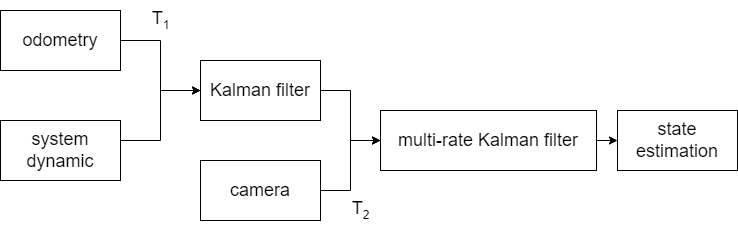

The diagram above was exported from draw.io. Its source (the exported page's mxGraphModel, read from the mxfile embedded in the PNG):
<mxGraphModel dx="1038" dy="547" grid="1" gridSize="10" guides="1" tooltips="1" connect="1" arrows="1" fold="1" page="1" pageScale="1" pageWidth="827" pageHeight="1169" math="0" shadow="0">
  <root>
    <mxCell id="0" />
    <mxCell id="1" parent="0" />
    <mxCell id="NGuuJl21pHQzUnoow5Hf-10" style="edgeStyle=orthogonalEdgeStyle;rounded=0;orthogonalLoop=1;jettySize=auto;html=1;exitX=1;exitY=0.5;exitDx=0;exitDy=0;fontSize=18;entryX=0;entryY=0.5;entryDx=0;entryDy=0;" parent="1" source="NGuuJl21pHQzUnoow5Hf-1" target="NGuuJl21pHQzUnoow5Hf-4" edge="1">
      <mxGeometry relative="1" as="geometry">
        <mxPoint x="220" y="210" as="targetPoint" />
        <Array as="points">
          <mxPoint x="180" y="270" />
          <mxPoint x="220" y="270" />
          <mxPoint x="220" y="220" />
        </Array>
      </mxGeometry>
    </mxCell>
    <mxCell id="NGuuJl21pHQzUnoow5Hf-1" value="&lt;font style=&quot;font-size: 18px;&quot;&gt;system dynamic&lt;/font&gt;" style="rounded=0;whiteSpace=wrap;html=1;" parent="1" vertex="1">
      <mxGeometry x="60" y="250" width="120" height="60" as="geometry" />
    </mxCell>
    <mxCell id="NGuuJl21pHQzUnoow5Hf-8" style="edgeStyle=orthogonalEdgeStyle;rounded=0;orthogonalLoop=1;jettySize=auto;html=1;exitX=1;exitY=0.5;exitDx=0;exitDy=0;entryX=0;entryY=0.5;entryDx=0;entryDy=0;fontSize=18;" parent="1" source="NGuuJl21pHQzUnoow5Hf-2" target="NGuuJl21pHQzUnoow5Hf-4" edge="1">
      <mxGeometry relative="1" as="geometry" />
    </mxCell>
    <mxCell id="NGuuJl21pHQzUnoow5Hf-2" value="odometry" style="rounded=0;whiteSpace=wrap;html=1;fontSize=18;" parent="1" vertex="1">
      <mxGeometry x="60" y="140" width="120" height="60" as="geometry" />
    </mxCell>
    <mxCell id="NGuuJl21pHQzUnoow5Hf-13" style="edgeStyle=orthogonalEdgeStyle;rounded=0;orthogonalLoop=1;jettySize=auto;html=1;exitX=1;exitY=0.5;exitDx=0;exitDy=0;fontSize=18;entryX=0;entryY=0.5;entryDx=0;entryDy=0;" parent="1" source="NGuuJl21pHQzUnoow5Hf-3" target="NGuuJl21pHQzUnoow5Hf-5" edge="1">
      <mxGeometry relative="1" as="geometry">
        <mxPoint x="250" y="300" as="targetPoint" />
      </mxGeometry>
    </mxCell>
    <mxCell id="NGuuJl21pHQzUnoow5Hf-3" value="camera" style="rounded=0;whiteSpace=wrap;html=1;fontSize=18;" parent="1" vertex="1">
      <mxGeometry x="260" y="290" width="120" height="60" as="geometry" />
    </mxCell>
    <mxCell id="ACo2i2RifiFehLKGWSzm-1" style="edgeStyle=orthogonalEdgeStyle;rounded=0;orthogonalLoop=1;jettySize=auto;html=1;exitX=1;exitY=0.5;exitDx=0;exitDy=0;entryX=0;entryY=0.5;entryDx=0;entryDy=0;fontSize=18;" edge="1" parent="1" source="NGuuJl21pHQzUnoow5Hf-4" target="NGuuJl21pHQzUnoow5Hf-5">
      <mxGeometry relative="1" as="geometry" />
    </mxCell>
    <mxCell id="NGuuJl21pHQzUnoow5Hf-4" value="Kalman filter" style="rounded=0;whiteSpace=wrap;html=1;fontSize=18;" parent="1" vertex="1">
      <mxGeometry x="260" y="190" width="120" height="60" as="geometry" />
    </mxCell>
    <mxCell id="ACo2i2RifiFehLKGWSzm-2" style="edgeStyle=orthogonalEdgeStyle;rounded=0;orthogonalLoop=1;jettySize=auto;html=1;exitX=1;exitY=0.5;exitDx=0;exitDy=0;entryX=0;entryY=0.5;entryDx=0;entryDy=0;fontSize=18;" edge="1" parent="1" source="NGuuJl21pHQzUnoow5Hf-5" target="NGuuJl21pHQzUnoow5Hf-20">
      <mxGeometry relative="1" as="geometry" />
    </mxCell>
    <mxCell id="NGuuJl21pHQzUnoow5Hf-5" value="multi-rate Kalman filter" style="rounded=0;whiteSpace=wrap;html=1;fontSize=18;" parent="1" vertex="1">
      <mxGeometry x="440" y="240" width="216" height="60" as="geometry" />
    </mxCell>
    <mxCell id="NGuuJl21pHQzUnoow5Hf-14" value="T&lt;sub&gt;&lt;font style=&quot;font-size: 12px;&quot;&gt;1&lt;/font&gt;&lt;/sub&gt;" style="text;html=1;align=center;verticalAlign=middle;resizable=0;points=[];autosize=1;strokeColor=none;fillColor=none;fontSize=18;" parent="1" vertex="1">
      <mxGeometry x="200" y="130" width="40" height="40" as="geometry" />
    </mxCell>
    <mxCell id="NGuuJl21pHQzUnoow5Hf-15" value="T&lt;sub&gt;&lt;font style=&quot;font-size: 12px;&quot;&gt;2&lt;/font&gt;&lt;/sub&gt;" style="text;html=1;align=center;verticalAlign=middle;resizable=0;points=[];autosize=1;strokeColor=none;fillColor=none;fontSize=18;" parent="1" vertex="1">
      <mxGeometry x="400" y="320" width="40" height="40" as="geometry" />
    </mxCell>
    <mxCell id="NGuuJl21pHQzUnoow5Hf-20" value="&lt;font style=&quot;font-size: 18px;&quot;&gt;state estimation&lt;/font&gt;" style="rounded=0;whiteSpace=wrap;html=1;fontSize=12;" parent="1" vertex="1">
      <mxGeometry x="677" y="240" width="120" height="60" as="geometry" />
    </mxCell>
  </root>
</mxGraphModel>